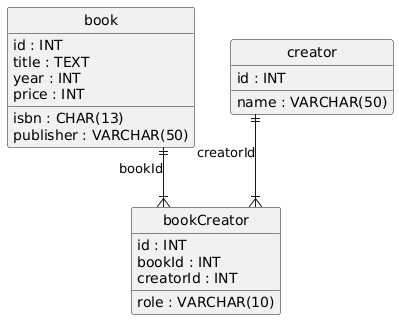

The diagram above was rendered by PlantUML. Its source (embedded in the PNG):
@startuml
hide circle
skinparam linetype ortho

entity "book" as book {
  id : INT
  isbn : CHAR(13)
  title : TEXT
  publisher : VARCHAR(50)
  year : INT
  price : INT
}

entity "creator" as creator {
  id : INT
  name : VARCHAR(50)
}

entity "bookCreator" as bookCreator {
  id : INT
  bookId : INT
  creatorId : INT
  role : VARCHAR(10)
}

book ||--|{ bookCreator : "bookId"
creator ||--|{ bookCreator : "creatorId"
@enduml